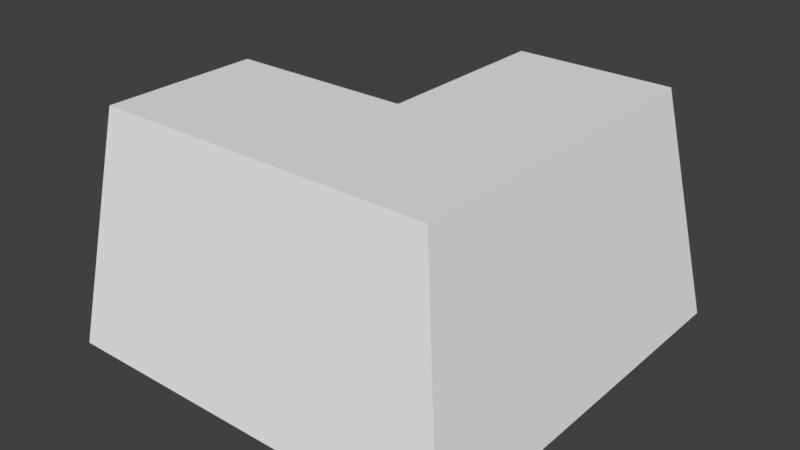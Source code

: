 # Source: vent-corner.blend  (saved by Blender 2.78.0; exported with 4.5.12 LTS)
import bpy
from mathutils import Matrix  # noqa: F401  (used for matrix-valued properties, if any)

bpy.ops.wm.read_factory_settings(use_empty=True)
scene = bpy.context.scene
scene.name = 'Scene'

# ---- collections
col_collection_1 = bpy.data.collections.new('Collection 1'); scene.collection.children.link(col_collection_1)

# ---- world
world_world = bpy.data.worlds.new('World'); scene.world = world_world
world_world.color = (0.05088, 0.05088, 0.05088)
world_world.use_sun_shadow = False
world_world.sun_shadow_jitter_overblur = 0.0
world_world.cycles.sampling_method = 'MANUAL'

# ---- meshes
me_cube = bpy.data.meshes.new('Cube')
me_cube.from_pydata([(0.3, -0.3, 0.8), (0.5, -0.5, 0.0), (0.3, 1.0, 0.8), (0.5, 1.0, 0.0), (-1.0, -0.3, 0.8), (-1.0, -0.5, 0.0), (-0.5, 0.5, 0.0), (-0.3, 0.3, 0.8), (-0.5, 1.0, -1.49e-08), (-0.3, 1.0, 0.8), (-1.0, 0.5, -1.49e-08), (-1.0, 0.3, 0.8)], [], [(0, 1, 3, 2), (0, 4, 5, 1), (7, 0, 2, 9), (8, 9, 2, 3), (6, 7, 9, 8), (1, 6, 8, 3), (7, 11, 4, 0), (10, 5, 4, 11), (6, 10, 11, 7), (1, 5, 10, 6)])
me_cube.use_remesh_preserve_volume = False
me_cube.use_remesh_preserve_attributes = False
me_cube.use_mirror_vertex_groups = False
me_cube.update()

# ---- objects
ob_cube = bpy.data.objects.new('Cube', me_cube)

# ---- transforms, parenting, visibility, modifiers, constraints
ob_cube.location = (0.0, 0.0, 0.0)
ob_cube.lineart.crease_threshold = 0.0

# ---- collection membership
col_collection_1.objects.link(ob_cube)

# ---- scene / render settings (as saved in the file)
scene.frame_start = 1; scene.frame_end = 250; scene.frame_set(1)
scene.render.engine = 'BLENDER_EEVEE_NEXT'
scene.render.resolution_percentage = 50
scene.render.dither_intensity = 0.0
scene.cycles.use_denoising = False
scene.cycles.samples = 128
scene.cycles.sampling_pattern = 'TABULATED_SOBOL'
scene.cycles.light_sampling_threshold = 0.0
scene.cycles.use_adaptive_sampling = False
scene.cycles.use_light_tree = False
scene.cycles.blur_glossy = 0.0
scene.cycles.sample_clamp_indirect = 0.0
scene.view_settings.view_transform = 'Standard'
bpy.context.view_layer.update()

# ---- added for rendering (the .blend has no active camera and no usable light): camera, sun
cam_auto = bpy.data.cameras.new('AutoCamera')
cam_auto.lens = 50.0
cam_auto.sensor_width = 36.0
cam_auto.clip_end = 1000.0
ob_auto_camera = bpy.data.objects.new('AutoCamera', cam_auto)
scene.collection.objects.link(ob_auto_camera)
ob_auto_camera.location = (1.84763, -2.26716, 2.0781)
ob_auto_camera.rotation_euler = (1.09748, -7.21219e-08, 0.694738)
scene.camera = ob_auto_camera
light_auto_sun = bpy.data.lights.new('AutoSun', 'SUN')
light_auto_sun.energy = 3.0
light_auto_sun.angle = 0.0523599
ob_auto_sun = bpy.data.objects.new('AutoSun', light_auto_sun)
scene.collection.objects.link(ob_auto_sun)
ob_auto_sun.rotation_euler = (0.872665, 0.174533, 0.523599)
bpy.context.view_layer.update()
